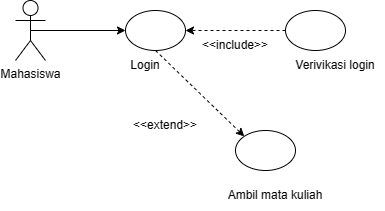

The diagram above was exported from draw.io. Its source (the exported page's mxGraphModel, read from the mxfile embedded in the PNG):
<mxGraphModel dx="1965" dy="1053" grid="1" gridSize="10" guides="1" tooltips="1" connect="1" arrows="1" fold="1" page="1" pageScale="1" pageWidth="1100" pageHeight="850" background="none" math="0" shadow="0">
  <root>
    <mxCell id="0" />
    <mxCell id="1" parent="0" />
    <mxCell id="TCzMS_t7cWbb2HNnx9H6-18" value="" style="group" vertex="1" connectable="0" parent="1">
      <mxGeometry x="320" y="340" width="370" height="210" as="geometry" />
    </mxCell>
    <mxCell id="TCzMS_t7cWbb2HNnx9H6-1" value="Mahasiswa" style="shape=umlActor;verticalLabelPosition=bottom;verticalAlign=top;html=1;outlineConnect=0;" vertex="1" parent="TCzMS_t7cWbb2HNnx9H6-18">
      <mxGeometry width="30" height="60" as="geometry" />
    </mxCell>
    <mxCell id="TCzMS_t7cWbb2HNnx9H6-5" value="" style="endArrow=classic;html=1;rounded=0;exitX=0.5;exitY=0.5;exitDx=0;exitDy=0;exitPerimeter=0;" edge="1" parent="TCzMS_t7cWbb2HNnx9H6-18" source="TCzMS_t7cWbb2HNnx9H6-1" target="TCzMS_t7cWbb2HNnx9H6-6">
      <mxGeometry width="50" height="50" relative="1" as="geometry">
        <mxPoint x="-40" y="80" as="sourcePoint" />
        <mxPoint x="110" y="30" as="targetPoint" />
      </mxGeometry>
    </mxCell>
    <mxCell id="TCzMS_t7cWbb2HNnx9H6-6" value="" style="ellipse;whiteSpace=wrap;html=1;" vertex="1" parent="TCzMS_t7cWbb2HNnx9H6-18">
      <mxGeometry x="110" y="10" width="60" height="40" as="geometry" />
    </mxCell>
    <mxCell id="TCzMS_t7cWbb2HNnx9H6-8" value="" style="ellipse;whiteSpace=wrap;html=1;" vertex="1" parent="TCzMS_t7cWbb2HNnx9H6-18">
      <mxGeometry x="270" y="10" width="60" height="40" as="geometry" />
    </mxCell>
    <mxCell id="TCzMS_t7cWbb2HNnx9H6-9" value="" style="endArrow=classic;html=1;rounded=0;exitX=0;exitY=0.5;exitDx=0;exitDy=0;entryX=1;entryY=0.5;entryDx=0;entryDy=0;dashed=1;" edge="1" parent="TCzMS_t7cWbb2HNnx9H6-18" source="TCzMS_t7cWbb2HNnx9H6-8" target="TCzMS_t7cWbb2HNnx9H6-6">
      <mxGeometry width="50" height="50" relative="1" as="geometry">
        <mxPoint x="120" y="90" as="sourcePoint" />
        <mxPoint x="170" y="40" as="targetPoint" />
      </mxGeometry>
    </mxCell>
    <mxCell id="TCzMS_t7cWbb2HNnx9H6-10" value="" style="ellipse;whiteSpace=wrap;html=1;" vertex="1" parent="TCzMS_t7cWbb2HNnx9H6-18">
      <mxGeometry x="220" y="130" width="60" height="40" as="geometry" />
    </mxCell>
    <mxCell id="TCzMS_t7cWbb2HNnx9H6-11" value="" style="endArrow=classic;html=1;rounded=0;exitX=0.5;exitY=1;exitDx=0;exitDy=0;entryX=0;entryY=0;entryDx=0;entryDy=0;dashed=1;" edge="1" parent="TCzMS_t7cWbb2HNnx9H6-18" source="TCzMS_t7cWbb2HNnx9H6-6" target="TCzMS_t7cWbb2HNnx9H6-10">
      <mxGeometry width="50" height="50" relative="1" as="geometry">
        <mxPoint x="280" y="40" as="sourcePoint" />
        <mxPoint x="180" y="40" as="targetPoint" />
      </mxGeometry>
    </mxCell>
    <mxCell id="TCzMS_t7cWbb2HNnx9H6-12" value="Login" style="text;strokeColor=none;align=center;fillColor=none;html=1;verticalAlign=middle;whiteSpace=wrap;rounded=0;" vertex="1" parent="TCzMS_t7cWbb2HNnx9H6-18">
      <mxGeometry x="100" y="50" width="60" height="30" as="geometry" />
    </mxCell>
    <mxCell id="TCzMS_t7cWbb2HNnx9H6-14" value="Verivikasi login" style="text;strokeColor=none;align=center;fillColor=none;html=1;verticalAlign=middle;whiteSpace=wrap;rounded=0;" vertex="1" parent="TCzMS_t7cWbb2HNnx9H6-18">
      <mxGeometry x="270" y="50" width="100" height="30" as="geometry" />
    </mxCell>
    <mxCell id="TCzMS_t7cWbb2HNnx9H6-15" value="Ambil mata kuliah" style="text;strokeColor=none;align=center;fillColor=none;html=1;verticalAlign=middle;whiteSpace=wrap;rounded=0;" vertex="1" parent="TCzMS_t7cWbb2HNnx9H6-18">
      <mxGeometry x="210" y="180" width="100" height="30" as="geometry" />
    </mxCell>
    <mxCell id="TCzMS_t7cWbb2HNnx9H6-16" value="&amp;lt;&amp;lt;extend&amp;gt;&amp;gt;" style="text;strokeColor=none;align=center;fillColor=none;html=1;verticalAlign=middle;whiteSpace=wrap;rounded=0;" vertex="1" parent="TCzMS_t7cWbb2HNnx9H6-18">
      <mxGeometry x="100" y="110" width="100" height="30" as="geometry" />
    </mxCell>
    <mxCell id="TCzMS_t7cWbb2HNnx9H6-17" value="&amp;lt;&amp;lt;include&amp;gt;&amp;gt;" style="text;strokeColor=none;align=center;fillColor=none;html=1;verticalAlign=middle;whiteSpace=wrap;rounded=0;" vertex="1" parent="TCzMS_t7cWbb2HNnx9H6-18">
      <mxGeometry x="170" y="30" width="100" height="30" as="geometry" />
    </mxCell>
  </root>
</mxGraphModel>